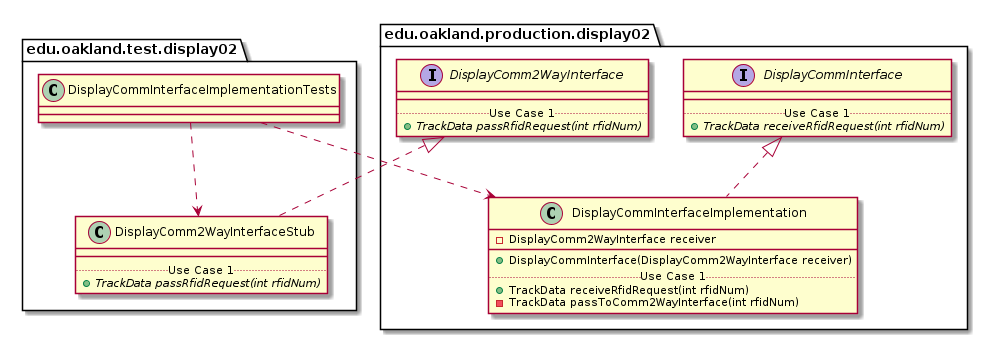

The diagram above was rendered by PlantUML. Its source (embedded in the PNG):
@startuml DisplayCommInterfaceImplementationTests_Closure


package edu.oakland.test.display02 {
    class DisplayCommInterfaceImplementationTests {

    }
}




package edu.oakland.test.display02 {
    class DisplayComm2WayInterfaceStub {
        __
        .. Use Case 1 ..
        {abstract} + TrackData passRfidRequest(int rfidNum)
    }
}




package edu.oakland.production.display02 {
    interface DisplayComm2WayInterface {
        __
        .. Use Case 1 ..
        {abstract} + TrackData passRfidRequest(int rfidNum)
    }
}






DisplayComm2WayInterfaceStub .up.|> DisplayComm2WayInterface



DisplayCommInterfaceImplementationTests ..> DisplayComm2WayInterfaceStub



package edu.oakland.production.display02 {
    class DisplayCommInterfaceImplementation {
        - DisplayComm2WayInterface receiver
        __
        + DisplayCommInterface(DisplayComm2WayInterface receiver)
        .. Use Case 1 ..
        + TrackData receiveRfidRequest(int rfidNum)
        - TrackData passToComm2WayInterface(int rfidNum)
    }
}




package edu.oakland.production.display02 {
    interface DisplayCommInterface {
        __
        .. Use Case 1 ..
        {abstract} + TrackData receiveRfidRequest(int rfidNum)
    }
}






DisplayCommInterfaceImplementation .up.|> DisplayCommInterface





DisplayCommInterfaceImplementationTests ..> DisplayCommInterfaceImplementation



@enduml